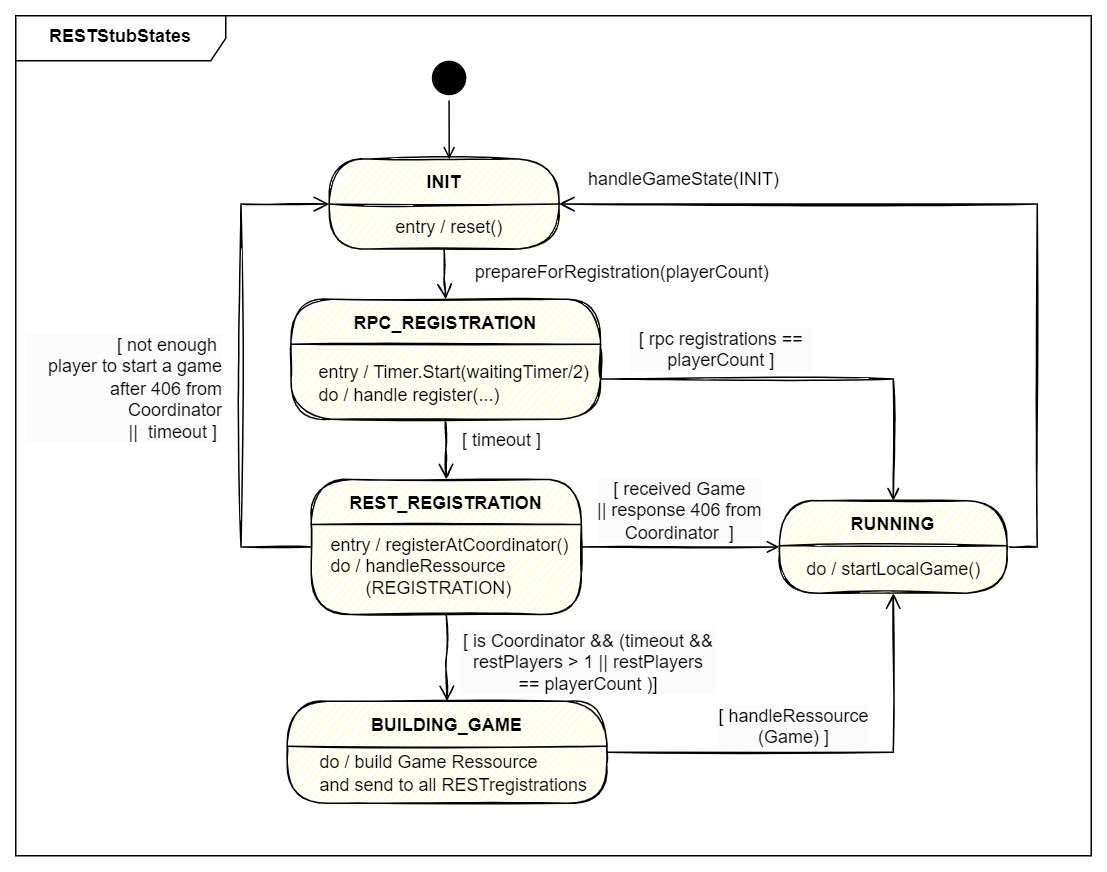

The diagram above was exported from draw.io. Its source (the exported page's mxGraphModel, read from the mxfile embedded in the PNG):
<mxGraphModel dx="8014" dy="3469" grid="1" gridSize="10" guides="1" tooltips="1" connect="1" arrows="1" fold="1" page="1" pageScale="1" pageWidth="827" pageHeight="1169" math="0" shadow="0">
  <root>
    <mxCell id="0" />
    <mxCell id="1" parent="0" />
    <mxCell id="2" value="RESTStubStates" style="shape=umlFrame;whiteSpace=wrap;html=1;sketch=0;fillColor=default;width=140;height=30;fontStyle=1" vertex="1" parent="1">
      <mxGeometry x="-3077" y="1200" width="717" height="560" as="geometry" />
    </mxCell>
    <mxCell id="3" style="edgeStyle=orthogonalEdgeStyle;rounded=0;sketch=1;orthogonalLoop=1;jettySize=auto;html=1;exitX=0.5;exitY=1;exitDx=0;exitDy=0;entryX=0.5;entryY=0;entryDx=0;entryDy=0;endArrow=open;endFill=0;endSize=8;" edge="1" source="4" target="18" parent="1">
      <mxGeometry relative="1" as="geometry" />
    </mxCell>
    <mxCell id="4" value="RPC_REGISTRATION" style="swimlane;fontStyle=1;align=center;verticalAlign=middle;childLayout=stackLayout;horizontal=1;startSize=30;horizontalStack=0;resizeParent=0;resizeLast=1;container=0;fontColor=#000000;collapsible=0;rounded=1;arcSize=30;strokeColor=default;fillColor=#ffffc0;swimlaneFillColor=#ffffc0;dropTarget=0;sketch=1;" vertex="1" parent="1">
      <mxGeometry x="-2893.54" y="1389.05" width="206.34" height="80" as="geometry" />
    </mxCell>
    <mxCell id="5" style="edgeStyle=orthogonalEdgeStyle;rounded=0;sketch=1;orthogonalLoop=1;jettySize=auto;html=1;exitX=1;exitY=0.5;exitDx=0;exitDy=0;entryX=1;entryY=0.5;entryDx=0;entryDy=0;endArrow=open;endFill=0;endSize=8;" edge="1" source="6" target="10" parent="1">
      <mxGeometry relative="1" as="geometry" />
    </mxCell>
    <mxCell id="6" value="RUNNING" style="swimlane;fontStyle=1;align=center;verticalAlign=middle;childLayout=stackLayout;horizontal=1;startSize=30;horizontalStack=0;resizeParent=0;resizeLast=1;container=0;fontColor=#000000;collapsible=0;rounded=1;arcSize=30;strokeColor=default;fillColor=#ffffc0;swimlaneFillColor=#ffffc0;dropTarget=0;sketch=1;" vertex="1" parent="1">
      <mxGeometry x="-2567.87" y="1523.27" width="151.76" height="61.72" as="geometry" />
    </mxCell>
    <mxCell id="7" value="do / startLocalGame()" style="text;html=1;align=center;verticalAlign=middle;resizable=0;points=[];autosize=1;strokeColor=none;fillColor=none;" vertex="1" parent="1">
      <mxGeometry x="-2561.99" y="1553.92" width="140" height="30" as="geometry" />
    </mxCell>
    <mxCell id="8" value="&amp;nbsp; &amp;nbsp; entry / Timer.Start(waitingTimer/2)&lt;br&gt;&amp;nbsp; &amp;nbsp; do / handle register(...)" style="text;html=1;align=left;verticalAlign=middle;resizable=0;points=[];autosize=1;strokeColor=none;fillColor=none;" vertex="1" parent="1">
      <mxGeometry x="-2890.409999999999" y="1424.84" width="220" height="40" as="geometry" />
    </mxCell>
    <mxCell id="9" style="edgeStyle=orthogonalEdgeStyle;rounded=0;orthogonalLoop=1;jettySize=auto;html=1;entryX=0.5;entryY=0;entryDx=0;entryDy=0;endArrow=open;endFill=0;sketch=1;endSize=8;" edge="1" source="10" target="4" parent="1">
      <mxGeometry relative="1" as="geometry" />
    </mxCell>
    <mxCell id="10" value="INIT" style="swimlane;fontStyle=1;align=center;verticalAlign=middle;childLayout=stackLayout;horizontal=1;startSize=30;horizontalStack=0;resizeParent=0;resizeLast=1;container=0;fontColor=#000000;collapsible=0;rounded=1;arcSize=30;strokeColor=default;fillColor=#ffffc0;swimlaneFillColor=#ffffc0;dropTarget=0;sketch=1;" vertex="1" parent="1">
      <mxGeometry x="-2868" y="1295.5799999999997" width="153.19" height="60" as="geometry" />
    </mxCell>
    <mxCell id="11" style="edgeStyle=orthogonalEdgeStyle;rounded=0;orthogonalLoop=1;jettySize=auto;html=1;endArrow=open;endFill=0;sketch=1;" edge="1" target="6" parent="1">
      <mxGeometry relative="1" as="geometry">
        <mxPoint x="-2393.565" y="1650.9799999999998" as="targetPoint" />
        <mxPoint x="-2687" y="1422.0500000000002" as="sourcePoint" />
        <Array as="points">
          <mxPoint x="-2687" y="1442.05" />
          <mxPoint x="-2492" y="1442.05" />
        </Array>
      </mxGeometry>
    </mxCell>
    <mxCell id="12" value="&lt;br&gt;&lt;div&gt;&lt;span style=&quot;font-size: 12px; background-color: rgb(248, 249, 250);&quot;&gt;&lt;/span&gt;&lt;/div&gt;" style="edgeLabel;html=1;align=center;verticalAlign=middle;resizable=0;points=[];" connectable="0" vertex="1" parent="11">
      <mxGeometry x="-0.336" y="1" relative="1" as="geometry">
        <mxPoint x="4" y="5" as="offset" />
      </mxGeometry>
    </mxCell>
    <mxCell id="13" style="edgeStyle=orthogonalEdgeStyle;rounded=0;orthogonalLoop=1;jettySize=auto;html=1;exitX=0.5;exitY=1;exitDx=0;exitDy=0;strokeColor=#000000;endArrow=open;endFill=0;sketch=0;" edge="1" source="14" parent="1">
      <mxGeometry relative="1" as="geometry">
        <mxPoint x="-2788.0285185185203" y="1295.579999999999" as="targetPoint" />
      </mxGeometry>
    </mxCell>
    <mxCell id="14" value="" style="ellipse;html=1;shape=startState;fillColor=#000000;strokeColor=default;sketch=0;" vertex="1" parent="1">
      <mxGeometry x="-2803.109999999999" y="1226.4599999999998" width="30" height="30" as="geometry" />
    </mxCell>
    <mxCell id="15" value="&lt;div style=&quot;border-color: var(--border-color); color: rgb(0, 0, 0); font-family: Helvetica; font-size: 12px; font-style: normal; font-variant-ligatures: normal; font-variant-caps: normal; font-weight: 400; letter-spacing: normal; orphans: 2; text-align: center; text-indent: 0px; text-transform: none; widows: 2; word-spacing: 0px; -webkit-text-stroke-width: 0px; background-color: rgb(251, 251, 251); text-decoration-thickness: initial; text-decoration-style: initial; text-decoration-color: initial;&quot;&gt;handleGameState(INIT)&amp;nbsp;&lt;/div&gt;" style="text;whiteSpace=wrap;html=1;" vertex="1" parent="1">
      <mxGeometry x="-2696.6" y="1295.05" width="140.28" height="23" as="geometry" />
    </mxCell>
    <mxCell id="16" style="edgeStyle=orthogonalEdgeStyle;rounded=0;sketch=1;orthogonalLoop=1;jettySize=auto;html=1;exitX=0.5;exitY=1;exitDx=0;exitDy=0;entryX=0.5;entryY=0;entryDx=0;entryDy=0;endArrow=open;endFill=0;endSize=8;" edge="1" source="18" target="20" parent="1">
      <mxGeometry relative="1" as="geometry" />
    </mxCell>
    <mxCell id="17" style="edgeStyle=orthogonalEdgeStyle;rounded=0;sketch=1;orthogonalLoop=1;jettySize=auto;html=1;exitX=0;exitY=0.5;exitDx=0;exitDy=0;entryX=0;entryY=0.5;entryDx=0;entryDy=0;endArrow=open;endFill=0;endSize=8;" edge="1" source="18" target="10" parent="1">
      <mxGeometry relative="1" as="geometry">
        <Array as="points">
          <mxPoint x="-2927" y="1554.05" />
          <mxPoint x="-2927" y="1326.05" />
        </Array>
      </mxGeometry>
    </mxCell>
    <mxCell id="18" value="REST_REGISTRATION" style="swimlane;fontStyle=1;align=center;verticalAlign=middle;childLayout=stackLayout;horizontal=1;startSize=30;horizontalStack=0;resizeParent=0;resizeLast=1;container=0;fontColor=#000000;collapsible=0;rounded=1;arcSize=30;strokeColor=default;fillColor=#ffffc0;swimlaneFillColor=#ffffc0;dropTarget=0;sketch=1;" vertex="1" parent="1">
      <mxGeometry x="-2880" y="1509.1299999999999" width="180" height="90" as="geometry" />
    </mxCell>
    <mxCell id="19" value="&lt;div style=&quot;border-color: var(--border-color); color: rgb(0, 0, 0); font-family: Helvetica; font-size: 12px; font-style: normal; font-variant-ligatures: normal; font-variant-caps: normal; font-weight: 400; letter-spacing: normal; orphans: 2; text-indent: 0px; text-transform: none; widows: 2; word-spacing: 0px; -webkit-text-stroke-width: 0px; background-color: rgb(251, 251, 251); text-decoration-thickness: initial; text-decoration-style: initial; text-decoration-color: initial;&quot;&gt;[ not enough&amp;nbsp;&lt;/div&gt;&lt;div style=&quot;border-color: var(--border-color); color: rgb(0, 0, 0); font-family: Helvetica; font-size: 12px; font-style: normal; font-variant-ligatures: normal; font-variant-caps: normal; font-weight: 400; letter-spacing: normal; orphans: 2; text-indent: 0px; text-transform: none; widows: 2; word-spacing: 0px; -webkit-text-stroke-width: 0px; background-color: rgb(251, 251, 251); text-decoration-thickness: initial; text-decoration-style: initial; text-decoration-color: initial;&quot;&gt;player to start a game&lt;/div&gt;&lt;div style=&quot;border-color: var(--border-color); color: rgb(0, 0, 0); font-family: Helvetica; font-size: 12px; font-style: normal; font-variant-ligatures: normal; font-variant-caps: normal; font-weight: 400; letter-spacing: normal; orphans: 2; text-indent: 0px; text-transform: none; widows: 2; word-spacing: 0px; -webkit-text-stroke-width: 0px; background-color: rgb(251, 251, 251); text-decoration-thickness: initial; text-decoration-style: initial; text-decoration-color: initial;&quot;&gt;after 406 from Coordinator&lt;/div&gt;&lt;div style=&quot;border-color: var(--border-color); color: rgb(0, 0, 0); font-family: Helvetica; font-size: 12px; font-style: normal; font-variant-ligatures: normal; font-variant-caps: normal; font-weight: 400; letter-spacing: normal; orphans: 2; text-indent: 0px; text-transform: none; widows: 2; word-spacing: 0px; -webkit-text-stroke-width: 0px; background-color: rgb(251, 251, 251); text-decoration-thickness: initial; text-decoration-style: initial; text-decoration-color: initial;&quot;&gt;||&amp;nbsp; timeout ]&amp;nbsp;&lt;/div&gt;" style="text;whiteSpace=wrap;html=1;align=right;" vertex="1" parent="1">
      <mxGeometry x="-3069.4" y="1405.6699999999998" width="132.4" height="86.38" as="geometry" />
    </mxCell>
    <mxCell id="20" value="BUILDING_GAME" style="swimlane;fontStyle=1;align=center;verticalAlign=middle;childLayout=stackLayout;horizontal=1;startSize=30;horizontalStack=0;resizeParent=0;resizeLast=1;container=0;fontColor=#000000;collapsible=0;rounded=1;arcSize=30;strokeColor=default;fillColor=#ffffc0;swimlaneFillColor=#ffffc0;dropTarget=0;sketch=1;" vertex="1" parent="1">
      <mxGeometry x="-2896.01" y="1657.0499999999995" width="213.08" height="68" as="geometry" />
    </mxCell>
    <mxCell id="21" style="edgeStyle=orthogonalEdgeStyle;rounded=0;sketch=1;orthogonalLoop=1;jettySize=auto;html=1;entryX=0.5;entryY=1;entryDx=0;entryDy=0;endArrow=open;endFill=0;endSize=8;" edge="1" source="20" target="6" parent="1">
      <mxGeometry relative="1" as="geometry" />
    </mxCell>
    <mxCell id="22" value="do / build Game Ressource&lt;br&gt;and send to all RESTregistrations" style="text;html=1;align=left;verticalAlign=middle;resizable=0;points=[];autosize=1;strokeColor=none;fillColor=none;" vertex="1" parent="1">
      <mxGeometry x="-2876.079999999999" y="1685.0499999999995" width="200" height="40" as="geometry" />
    </mxCell>
    <mxCell id="23" value="&lt;div style=&quot;border-color: var(--border-color); color: rgb(0, 0, 0); font-family: Helvetica; font-size: 12px; font-style: normal; font-variant-ligatures: normal; font-variant-caps: normal; font-weight: 400; letter-spacing: normal; orphans: 2; text-align: center; text-indent: 0px; text-transform: none; widows: 2; word-spacing: 0px; -webkit-text-stroke-width: 0px; background-color: rgb(251, 251, 251); text-decoration-thickness: initial; text-decoration-style: initial; text-decoration-color: initial;&quot;&gt;&lt;div style=&quot;border-color: var(--border-color);&quot;&gt;[ received Game&lt;/div&gt;&lt;div style=&quot;border-color: var(--border-color);&quot;&gt;|| response 406 from&lt;/div&gt;&lt;div style=&quot;border-color: var(--border-color);&quot;&gt;Coordinator&amp;nbsp; ]&lt;/div&gt;&lt;/div&gt;" style="text;whiteSpace=wrap;html=1;" vertex="1" parent="1">
      <mxGeometry x="-2690.96" y="1502.32" width="123.09" height="30" as="geometry" />
    </mxCell>
    <mxCell id="24" value="&amp;nbsp;entry / reset()" style="text;html=1;align=center;verticalAlign=middle;resizable=0;points=[];autosize=1;strokeColor=none;fillColor=none;" vertex="1" parent="1">
      <mxGeometry x="-2840.409999999999" y="1325.6299999999999" width="100" height="30" as="geometry" />
    </mxCell>
    <mxCell id="25" value="&lt;span style=&quot;&quot;&gt;&amp;nbsp; &amp;nbsp; entry / registerAtCoordinator()&lt;/span&gt;&lt;br style=&quot;border-color: var(--border-color);&quot;&gt;&lt;span style=&quot;&quot;&gt;&amp;nbsp; &amp;nbsp; do /&amp;nbsp;handleRessource&lt;/span&gt;&lt;br style=&quot;border-color: var(--border-color);&quot;&gt;&lt;span style=&quot;&quot;&gt;&amp;nbsp; &amp;nbsp; &amp;nbsp; &amp;nbsp; &amp;nbsp; &amp;nbsp;(REGISTRATION)&lt;/span&gt;" style="text;html=1;align=left;verticalAlign=middle;resizable=0;points=[];autosize=1;strokeColor=none;fillColor=none;" vertex="1" parent="1">
      <mxGeometry x="-2881.9999999999986" y="1536.5999999999997" width="200" height="60" as="geometry" />
    </mxCell>
    <mxCell id="26" style="edgeStyle=orthogonalEdgeStyle;rounded=0;orthogonalLoop=1;jettySize=auto;html=1;endArrow=open;endFill=0;sketch=1;entryX=0;entryY=0.5;entryDx=0;entryDy=0;" edge="1" source="18" target="6" parent="1">
      <mxGeometry relative="1" as="geometry">
        <mxPoint x="-2528" y="1590.3299999999997" as="targetPoint" />
        <mxPoint x="-2755.81" y="1522.8775862068967" as="sourcePoint" />
      </mxGeometry>
    </mxCell>
    <mxCell id="27" value="&lt;br&gt;&lt;div&gt;&lt;span style=&quot;font-size: 12px; background-color: rgb(248, 249, 250);&quot;&gt;&lt;/span&gt;&lt;/div&gt;" style="edgeLabel;html=1;align=center;verticalAlign=middle;resizable=0;points=[];" connectable="0" vertex="1" parent="26">
      <mxGeometry x="-0.336" y="1" relative="1" as="geometry">
        <mxPoint x="4" y="5" as="offset" />
      </mxGeometry>
    </mxCell>
    <mxCell id="28" value="&lt;span style=&quot;background-color: rgb(255, 255, 255);&quot;&gt;&lt;font style=&quot;font-size: 12px;&quot;&gt;prepareForRegistration(playerCount)&lt;/font&gt;&lt;/span&gt;" style="text;html=1;strokeColor=none;fillColor=none;align=center;verticalAlign=middle;whiteSpace=wrap;rounded=0;" vertex="1" parent="1">
      <mxGeometry x="-2757.2799999999997" y="1355.6299999999999" width="168.64" height="30" as="geometry" />
    </mxCell>
    <mxCell id="29" value="&lt;div style=&quot;border-color: var(--border-color); color: rgb(0, 0, 0); font-family: Helvetica; font-size: 12px; font-style: normal; font-variant-ligatures: normal; font-variant-caps: normal; font-weight: 400; letter-spacing: normal; orphans: 2; text-align: center; text-indent: 0px; text-transform: none; widows: 2; word-spacing: 0px; -webkit-text-stroke-width: 0px; background-color: rgb(251, 251, 251); text-decoration-thickness: initial; text-decoration-style: initial; text-decoration-color: initial;&quot;&gt;[ timeout ]&lt;/div&gt;" style="text;whiteSpace=wrap;html=1;" vertex="1" parent="1">
      <mxGeometry x="-2780.69" y="1469.0499999999997" width="65.13" height="23" as="geometry" />
    </mxCell>
    <mxCell id="30" value="&lt;div style=&quot;border-color: var(--border-color); color: rgb(0, 0, 0); font-family: Helvetica; font-size: 12px; font-style: normal; font-variant-ligatures: normal; font-variant-caps: normal; font-weight: 400; letter-spacing: normal; orphans: 2; text-align: center; text-indent: 0px; text-transform: none; widows: 2; word-spacing: 0px; -webkit-text-stroke-width: 0px; background-color: rgb(251, 251, 251); text-decoration-thickness: initial; text-decoration-style: initial; text-decoration-color: initial;&quot;&gt;&lt;div style=&quot;border-color: var(--border-color);&quot;&gt;[ handleRessource&lt;/div&gt;&lt;div style=&quot;border-color: var(--border-color);&quot;&gt;(Game) ]&lt;/div&gt;&lt;/div&gt;" style="text;whiteSpace=wrap;html=1;" vertex="1" parent="1">
      <mxGeometry x="-2609.64" y="1652.75" width="105.09" height="30" as="geometry" />
    </mxCell>
    <mxCell id="31" value="&lt;div style=&quot;border-color: var(--border-color); color: rgb(0, 0, 0); font-family: Helvetica; font-size: 12px; font-style: normal; font-variant-ligatures: normal; font-variant-caps: normal; font-weight: 400; letter-spacing: normal; orphans: 2; text-align: center; text-indent: 0px; text-transform: none; widows: 2; word-spacing: 0px; -webkit-text-stroke-width: 0px; background-color: rgb(251, 251, 251); text-decoration-thickness: initial; text-decoration-style: initial; text-decoration-color: initial;&quot;&gt;[ is Coordinator &amp;amp;&amp;amp; (timeout &amp;amp;&amp;amp; restPlayers &amp;gt; 1 || restPlayers == playerCount )]&lt;/div&gt;" style="text;whiteSpace=wrap;html=1;" vertex="1" parent="1">
      <mxGeometry x="-2781.64" y="1602.5" width="172" height="50" as="geometry" />
    </mxCell>
    <mxCell id="32" value="&lt;div style=&quot;border-color: var(--border-color); color: rgb(0, 0, 0); font-family: Helvetica; font-size: 12px; font-style: normal; font-variant-ligatures: normal; font-variant-caps: normal; font-weight: 400; letter-spacing: normal; orphans: 2; text-align: center; text-indent: 0px; text-transform: none; widows: 2; word-spacing: 0px; -webkit-text-stroke-width: 0px; background-color: rgb(251, 251, 251); text-decoration-thickness: initial; text-decoration-style: initial; text-decoration-color: initial;&quot;&gt;&lt;div style=&quot;border-color: var(--border-color);&quot;&gt;[ rpc registrations == playerCount ]&lt;/div&gt;&lt;/div&gt;" style="text;whiteSpace=wrap;html=1;" vertex="1" parent="1">
      <mxGeometry x="-2669" y="1402.05" width="123.09" height="30" as="geometry" />
    </mxCell>
  </root>
</mxGraphModel>